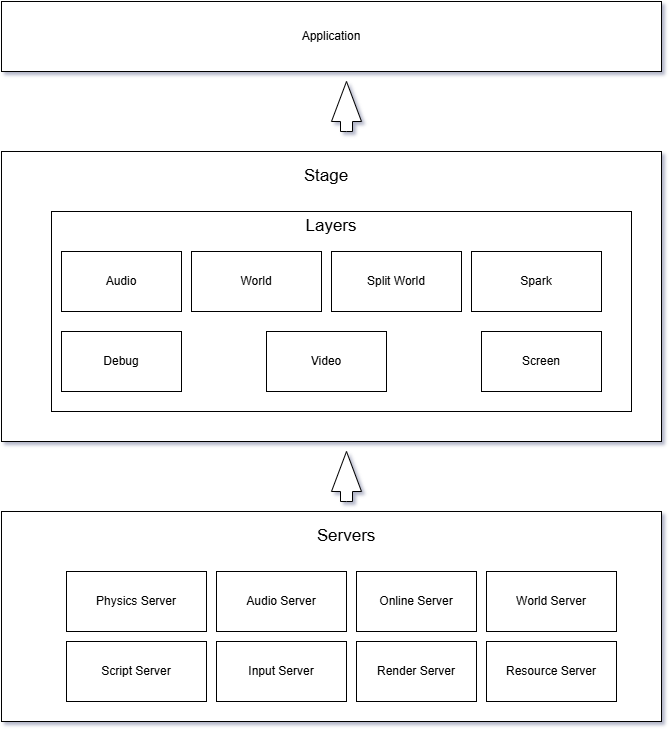

The diagram above was exported from draw.io. Its source (the exported page's mxGraphModel, read from the mxfile embedded in the PNG):
<mxGraphModel dx="1614" dy="875" grid="1" gridSize="10" guides="1" tooltips="1" connect="1" arrows="1" fold="1" page="1" pageScale="1" pageWidth="850" pageHeight="1100" math="0" shadow="0">
  <root>
    <mxCell id="0" />
    <mxCell id="1" parent="0" />
    <mxCell id="l0z6wB17H_bgC42gSKUS-16" value="" style="rounded=0;whiteSpace=wrap;html=1;" vertex="1" parent="1">
      <mxGeometry x="50" y="670" width="660" height="210" as="geometry" />
    </mxCell>
    <mxCell id="ALUjwkp56-8rWeEwcIk7-8" value="Physics Server" style="rounded=0;whiteSpace=wrap;html=1;" parent="1" vertex="1">
      <mxGeometry x="115" y="730" width="140" height="60" as="geometry" />
    </mxCell>
    <mxCell id="ALUjwkp56-8rWeEwcIk7-9" value="Application" style="rounded=0;whiteSpace=wrap;html=1;" parent="1" vertex="1">
      <mxGeometry x="50" y="160" width="660" height="70" as="geometry" />
    </mxCell>
    <mxCell id="l0z6wB17H_bgC42gSKUS-6" value="" style="html=1;shadow=0;dashed=0;align=center;verticalAlign=middle;shape=mxgraph.arrows2.arrow;dy=0.6;dx=40;direction=north;notch=0;" vertex="1" parent="1">
      <mxGeometry x="380" y="240" width="30" height="50" as="geometry" />
    </mxCell>
    <mxCell id="l0z6wB17H_bgC42gSKUS-9" value="Audio Server" style="rounded=0;whiteSpace=wrap;html=1;" vertex="1" parent="1">
      <mxGeometry x="265" y="730" width="130" height="60" as="geometry" />
    </mxCell>
    <mxCell id="l0z6wB17H_bgC42gSKUS-10" value="Online Server" style="rounded=0;whiteSpace=wrap;html=1;" vertex="1" parent="1">
      <mxGeometry x="405" y="730" width="120" height="60" as="geometry" />
    </mxCell>
    <mxCell id="l0z6wB17H_bgC42gSKUS-11" value="Script Server" style="rounded=0;whiteSpace=wrap;html=1;" vertex="1" parent="1">
      <mxGeometry x="115" y="800" width="140" height="60" as="geometry" />
    </mxCell>
    <mxCell id="l0z6wB17H_bgC42gSKUS-12" value="Input Server" style="rounded=0;whiteSpace=wrap;html=1;" vertex="1" parent="1">
      <mxGeometry x="265" y="800" width="130" height="60" as="geometry" />
    </mxCell>
    <mxCell id="l0z6wB17H_bgC42gSKUS-13" value="Render Server" style="rounded=0;whiteSpace=wrap;html=1;" vertex="1" parent="1">
      <mxGeometry x="405" y="800" width="120" height="60" as="geometry" />
    </mxCell>
    <mxCell id="l0z6wB17H_bgC42gSKUS-14" value="Resource Server" style="rounded=0;whiteSpace=wrap;html=1;" vertex="1" parent="1">
      <mxGeometry x="535" y="800" width="130" height="60" as="geometry" />
    </mxCell>
    <mxCell id="l0z6wB17H_bgC42gSKUS-15" value="World Server" style="rounded=0;whiteSpace=wrap;html=1;" vertex="1" parent="1">
      <mxGeometry x="535" y="730" width="130" height="60" as="geometry" />
    </mxCell>
    <mxCell id="l0z6wB17H_bgC42gSKUS-17" value="&lt;font style=&quot;font-size: 17px;&quot;&gt;Servers&lt;/font&gt;" style="text;html=1;whiteSpace=wrap;strokeColor=none;fillColor=none;align=center;verticalAlign=middle;rounded=0;" vertex="1" parent="1">
      <mxGeometry x="365" y="680" width="60" height="30" as="geometry" />
    </mxCell>
    <mxCell id="l0z6wB17H_bgC42gSKUS-31" value="" style="rounded=0;whiteSpace=wrap;html=1;" vertex="1" parent="1">
      <mxGeometry x="50" y="310" width="660" height="290" as="geometry" />
    </mxCell>
    <mxCell id="l0z6wB17H_bgC42gSKUS-21" value="" style="rounded=0;whiteSpace=wrap;html=1;" vertex="1" parent="1">
      <mxGeometry x="100" y="370" width="580" height="200" as="geometry" />
    </mxCell>
    <mxCell id="l0z6wB17H_bgC42gSKUS-22" value="&lt;font style=&quot;font-size: 17px;&quot;&gt;Layers&lt;/font&gt;" style="text;html=1;whiteSpace=wrap;strokeColor=none;fillColor=none;align=center;verticalAlign=middle;rounded=0;" vertex="1" parent="1">
      <mxGeometry x="350" y="370" width="60" height="30" as="geometry" />
    </mxCell>
    <mxCell id="l0z6wB17H_bgC42gSKUS-23" value="" style="html=1;shadow=0;dashed=0;align=center;verticalAlign=middle;shape=mxgraph.arrows2.arrow;dy=0.6;dx=40;direction=north;notch=0;" vertex="1" parent="1">
      <mxGeometry x="380" y="610" width="30" height="50" as="geometry" />
    </mxCell>
    <mxCell id="l0z6wB17H_bgC42gSKUS-24" value="Spark" style="rounded=0;whiteSpace=wrap;html=1;" vertex="1" parent="1">
      <mxGeometry x="520" y="410" width="130" height="60" as="geometry" />
    </mxCell>
    <mxCell id="l0z6wB17H_bgC42gSKUS-25" value="Split World" style="rounded=0;whiteSpace=wrap;html=1;" vertex="1" parent="1">
      <mxGeometry x="380" y="410" width="130" height="60" as="geometry" />
    </mxCell>
    <mxCell id="l0z6wB17H_bgC42gSKUS-26" value="Audio" style="rounded=0;whiteSpace=wrap;html=1;" vertex="1" parent="1">
      <mxGeometry x="110" y="410" width="120" height="60" as="geometry" />
    </mxCell>
    <mxCell id="l0z6wB17H_bgC42gSKUS-27" value="World" style="rounded=0;whiteSpace=wrap;html=1;" vertex="1" parent="1">
      <mxGeometry x="240" y="410" width="130" height="60" as="geometry" />
    </mxCell>
    <mxCell id="l0z6wB17H_bgC42gSKUS-28" value="Debug" style="rounded=0;whiteSpace=wrap;html=1;" vertex="1" parent="1">
      <mxGeometry x="110" y="490" width="120" height="60" as="geometry" />
    </mxCell>
    <mxCell id="l0z6wB17H_bgC42gSKUS-29" value="Video" style="rounded=0;whiteSpace=wrap;html=1;" vertex="1" parent="1">
      <mxGeometry x="315" y="490" width="120" height="60" as="geometry" />
    </mxCell>
    <mxCell id="l0z6wB17H_bgC42gSKUS-30" value="Screen" style="rounded=0;whiteSpace=wrap;html=1;" vertex="1" parent="1">
      <mxGeometry x="530" y="490" width="120" height="60" as="geometry" />
    </mxCell>
    <mxCell id="l0z6wB17H_bgC42gSKUS-32" value="&lt;font style=&quot;font-size: 17px;&quot;&gt;Stage&lt;/font&gt;" style="text;html=1;whiteSpace=wrap;strokeColor=none;fillColor=none;align=center;verticalAlign=middle;rounded=0;" vertex="1" parent="1">
      <mxGeometry x="345" y="320" width="60" height="30" as="geometry" />
    </mxCell>
  </root>
</mxGraphModel>